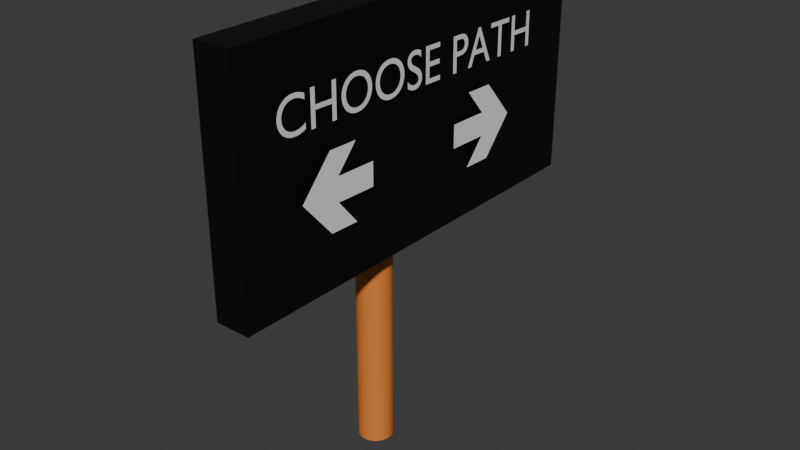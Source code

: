 # Source: choose_path_1.blend  (saved by Blender 4.4.30; exported with 4.5.12 LTS)
import bpy
from mathutils import Matrix  # noqa: F401  (used for matrix-valued properties, if any)

bpy.ops.wm.read_factory_settings(use_empty=True)
scene = bpy.context.scene
scene.name = 'Scene'

# ---- collections
col_collection = bpy.data.collections.new('Collection'); scene.collection.children.link(col_collection)

# ---- materials (node trees are filled in below, after node groups)
mat_material_001 = bpy.data.materials.new('Material.001')
mat_material_002 = bpy.data.materials.new('Material.002')
mat_material_003 = bpy.data.materials.new('Material.003')

# ---- material node trees
mat_material_001.use_nodes = True; mat_material_001.node_tree.nodes.clear()
_N = mat_material_001.node_tree.nodes; _L = mat_material_001.node_tree.links
n0 = _N.new('ShaderNodeBsdfPrincipled'); n0.name = 'Principled BSDF'; n0.location = (10, 300)
n0.inputs[0].default_value = (0.0, 0.0, 0.0, 1.0)
n1 = _N.new('ShaderNodeOutputMaterial'); n1.name = 'Material Output'; n1.location = (300, 300)
_L.new(n0.outputs[0], n1.inputs[0])
n1.is_active_output = True
mat_material_002.use_nodes = True; mat_material_002.node_tree.nodes.clear()
_N = mat_material_002.node_tree.nodes; _L = mat_material_002.node_tree.links
n0 = _N.new('ShaderNodeBsdfPrincipled'); n0.name = 'Principled BSDF'; n0.location = (10, 300)
n0.inputs[0].default_value = (0.8002, 0.2267, 0.03926, 1.0)
n1 = _N.new('ShaderNodeOutputMaterial'); n1.name = 'Material Output'; n1.location = (300, 300)
_L.new(n0.outputs[0], n1.inputs[0])
n1.is_active_output = True
mat_material_003.use_nodes = True; mat_material_003.node_tree.nodes.clear()
_N = mat_material_003.node_tree.nodes; _L = mat_material_003.node_tree.links
n0 = _N.new('ShaderNodeBsdfPrincipled'); n0.name = 'Principled BSDF'; n0.location = (10, 300)
n1 = _N.new('ShaderNodeOutputMaterial'); n1.name = 'Material Output'; n1.location = (300, 300)
_L.new(n0.outputs[0], n1.inputs[0])
n1.is_active_output = True

# ---- world
world_world = bpy.data.worlds.new('World'); scene.world = world_world
world_world.use_nodes = True; world_world.node_tree.nodes.clear()
_N = world_world.node_tree.nodes; _L = world_world.node_tree.links
n0 = _N.new('ShaderNodeOutputWorld'); n0.name = 'World Output'; n0.location = (300, 300)
n1 = _N.new('ShaderNodeBackground'); n1.name = 'Background'; n1.location = (10, 300)
n1.inputs[0].default_value = (0.05088, 0.05088, 0.05088, 1.0)
_L.new(n1.outputs[0], n0.inputs[0])
n0.is_active_output = True
world_world.color = (0.05088, 0.05088, 0.05088)
world_world.sun_shadow_jitter_overblur = 0.0

# ---- meshes
me_cylinder = bpy.data.meshes.new('Cylinder')
me_cylinder.from_pydata([(0.0, 1.0, -10.2), (0.0, 1.0, 10.2), (0.1951, 0.9808, -10.2), (0.1951, 0.9808, 10.2), (0.3827, 0.9239, -10.2), (0.3827, 0.9239, 10.2), (0.5556, 0.8315, -10.2), (0.5556, 0.8315, 10.2), (0.7071, 0.7071, -10.2), (0.7071, 0.7071, 10.2), (0.8315, 0.5556, -10.2), (0.8315, 0.5556, 10.2), (0.9239, 0.3827, -10.2), (0.9239, 0.3827, 10.2), (0.9808, 0.1951, -10.2), (0.9808, 0.1951, 10.2), (1.0, 0.0, -10.2), (1.0, 0.0, 10.2), (0.9808, -0.1951, -10.2), (0.9808, -0.1951, 10.2), (0.9239, -0.3827, -10.2), (0.9239, -0.3827, 10.2), (0.8315, -0.5556, -10.2), (0.8315, -0.5556, 10.2), (0.7071, -0.7071, -10.2), (0.7071, -0.7071, 10.2), (0.5556, -0.8315, -10.2), (0.5556, -0.8315, 10.2), (0.3827, -0.9239, -10.2), (0.3827, -0.9239, 10.2), (0.1951, -0.9808, -10.2), (0.1951, -0.9808, 10.2), (0.0, -1.0, -10.2), (0.0, -1.0, 10.2), (-0.1951, -0.9808, -10.2), (-0.1951, -0.9808, 10.2), (-0.3827, -0.9239, -10.2), (-0.3827, -0.9239, 10.2), (-0.5556, -0.8315, -10.2), (-0.5556, -0.8315, 10.2), (-0.7071, -0.7071, -10.2), (-0.7071, -0.7071, 10.2), (-0.8315, -0.5556, -10.2), (-0.8315, -0.5556, 10.2), (-0.9239, -0.3827, -10.2), (-0.9239, -0.3827, 10.2), (-0.9808, -0.1951, -10.2), (-0.9808, -0.1951, 10.2), (-1.0, 0.0, -10.2), (-1.0, 0.0, 10.2), (-0.9808, 0.1951, -10.2), (-0.9808, 0.1951, 10.2), (-0.9239, 0.3827, -10.2), (-0.9239, 0.3827, 10.2), (-0.8315, 0.5556, -10.2), (-0.8315, 0.5556, 10.2), (-0.7071, 0.7071, -10.2), (-0.7071, 0.7071, 10.2), (-0.5556, 0.8315, -10.2), (-0.5556, 0.8315, 10.2), (-0.3827, 0.9239, -10.2), (-0.3827, 0.9239, 10.2), (-0.1951, 0.9808, -10.2), (-0.1951, 0.9808, 10.2)], [], [(0, 1, 3, 2), (2, 3, 5, 4), (4, 5, 7, 6), (6, 7, 9, 8), (8, 9, 11, 10), (10, 11, 13, 12), (12, 13, 15, 14), (14, 15, 17, 16), (16, 17, 19, 18), (18, 19, 21, 20), (20, 21, 23, 22), (22, 23, 25, 24), (24, 25, 27, 26), (26, 27, 29, 28), (28, 29, 31, 30), (30, 31, 33, 32), (32, 33, 35, 34), (34, 35, 37, 36), (36, 37, 39, 38), (38, 39, 41, 40), (40, 41, 43, 42), (42, 43, 45, 44), (44, 45, 47, 46), (46, 47, 49, 48), (48, 49, 51, 50), (50, 51, 53, 52), (52, 53, 55, 54), (54, 55, 57, 56), (56, 57, 59, 58), (58, 59, 61, 60), (3, 1, 63, 61, 59, 57, 55, 53, 51, 49, 47, 45, 43, 41, 39, 37, 35, 33, 31, 29, 27, 25, 23, 21, 19, 17, 15, 13, 11, 9, 7, 5), (60, 61, 63, 62), (62, 63, 1, 0), (0, 2, 4, 6, 8, 10, 12, 14, 16, 18, 20, 22, 24, 26, 28, 30, 32, 34, 36, 38, 40, 42, 44, 46, 48, 50, 52, 54, 56, 58, 60, 62)])
me_cylinder.polygons.foreach_set('material_index', [1, 1, 1, 1, 1, 1, 1, 1, 1, 1, 1, 1, 1, 1, 1, 1, 1, 1, 1, 1, 1, 1, 1, 1, 1, 1, 1, 1, 1, 1, 1, 1, 1, 1])
_uv = me_cylinder.uv_layers.new(name='UVMap')
_uv.uv.foreach_set('vector', [1.0, 0.5, 1.0, 1.0, 0.9688, 1.0, 0.9688, 0.5, 0.9688, 0.5, 0.9688, 1.0, 0.9375, 1.0, 0.9375, 0.5, 0.9375, 0.5, 0.9375, 1.0, 0.9062, 1.0, 0.9062, 0.5, 0.9062, 0.5, 0.9062, 1.0, 0.875, 1.0, 0.875, 0.5, 0.875, 0.5, 0.875, 1.0, 0.8438, 1.0, 0.8438, 0.5, 0.8438, 0.5, 0.8438, 1.0, 0.8125, 1.0, 0.8125, 0.5, 0.8125, 0.5, 0.8125, 1.0, 0.7812, 1.0, 0.7812, 0.5, 0.7812, 0.5, 0.7812, 1.0, 0.75, 1.0, 0.75, 0.5, 0.75, 0.5, 0.75, 1.0, 0.7188, 1.0, 0.7188, 0.5, 0.7188, 0.5, 0.7188, 1.0, 0.6875, 1.0, 0.6875, 0.5, 0.6875, 0.5, 0.6875, 1.0, 0.6562, 1.0, 0.6562, 0.5, 0.6562, 0.5, 0.6562, 1.0, 0.625, 1.0, 0.625, 0.5, 0.625, 0.5, 0.625, 1.0, 0.5938, 1.0, 0.5938, 0.5, 0.5938, 0.5, 0.5938, 1.0, 0.5625, 1.0, 0.5625, 0.5, 0.5625, 0.5, 0.5625, 1.0, 0.5312, 1.0, 0.5312, 0.5, 0.5312, 0.5, 0.5312, 1.0, 0.5, 1.0, 0.5, 0.5, 0.5, 0.5, 0.5, 1.0, 0.4688, 1.0, 0.4688, 0.5, 0.4688, 0.5, 0.4688, 1.0, 0.4375, 1.0, 0.4375, 0.5, 0.4375, 0.5, 0.4375, 1.0, 0.4062, 1.0, 0.4062, 0.5, 0.4062, 0.5, 0.4062, 1.0, 0.375, 1.0, 0.375, 0.5, 0.375, 0.5, 0.375, 1.0, 0.3438, 1.0, 0.3438, 0.5, 0.3438, 0.5, 0.3438, 1.0, 0.3125, 1.0, 0.3125, 0.5, 0.3125, 0.5, 0.3125, 1.0, 0.2812, 1.0, 0.2812, 0.5, 0.2812, 0.5, 0.2812, 1.0, 0.25, 1.0, 0.25, 0.5, 0.25, 0.5, 0.25, 1.0, 0.2188, 1.0, 0.2188, 0.5, 0.2188, 0.5, 0.2188, 1.0, 0.1875, 1.0, 0.1875, 0.5, 0.1875, 0.5, 0.1875, 1.0, 0.1562, 1.0, 0.1562, 0.5, 0.1562, 0.5, 0.1562, 1.0, 0.125, 1.0, 0.125, 0.5, 0.125, 0.5, 0.125, 1.0, 0.09375, 1.0, 0.09375, 0.5, 0.09375, 0.5, 0.09375, 1.0, 0.0625, 1.0, 0.0625, 0.5, 0.2968, 0.4854, 0.25, 0.49, 0.2032, 0.4854, 0.1582, 0.4717, 0.1167, 0.4496, 0.08029, 0.4197, 0.05045, 0.3833, 0.02827, 0.3418, 0.01461, 0.2968, 0.01, 0.25, 0.01461, 0.2032, 0.02827, 0.1582, 0.05045, 0.1167, 0.08029, 0.08029, 0.1167, 0.05045, 0.1582, 0.02827, 0.2032, 0.01461, 0.25, 0.01, 0.2968, 0.01461, 0.3418, 0.02827, 0.3833, 0.05045, 0.4197, 0.08029, 0.4496, 0.1167, 0.4717, 0.1582, 0.4854, 0.2032, 0.49, 0.25, 0.4854, 0.2968, 0.4717, 0.3418, 0.4496, 0.3833, 0.4197, 0.4197, 0.3833, 0.4496, 0.3418, 0.4717, 0.0625, 0.5, 0.0625, 1.0, 0.03125, 1.0, 0.03125, 0.5, 0.03125, 0.5, 0.03125, 1.0, 0.0, 1.0, 0.0, 0.5, 0.75, 0.49, 0.7968, 0.4854, 0.8418, 0.4717, 0.8833, 0.4496, 0.9197, 0.4197, 0.9496, 0.3833, 0.9717, 0.3418, 0.9854, 0.2968, 0.99, 0.25, 0.9854, 0.2032, 0.9717, 0.1582, 0.9496, 0.1167, 0.9197, 0.08029, 0.8833, 0.05045, 0.8418, 0.02827, 0.7968, 0.01461, 0.75, 0.01, 0.7032, 0.01461, 0.6582, 0.02827, 0.6167, 0.05045, 0.5803, 0.08029, 0.5504, 0.1167, 0.5283, 0.1582, 0.5146, 0.2032, 0.51, 0.25, 0.5146, 0.2968, 0.5283, 0.3418, 0.5504, 0.3833, 0.5803, 0.4197, 0.6167, 0.4496, 0.6582, 0.4717, 0.7032, 0.4854])
me_cylinder.materials.append(mat_material_001)
me_cylinder.materials.append(mat_material_002)
me_cylinder.update()
me_cube_002 = bpy.data.meshes.new('Cube.002')
me_cube_002.from_pydata([(-1.0, -1.0, -1.0), (-1.0, -1.0, 1.0), (-1.0, 1.0, -1.0), (-1.0, 1.0, 1.0), (1.0, -1.0, -1.0), (1.0, -1.0, 1.0), (1.0, 1.0, -1.0), (1.0, 1.0, 1.0)], [], [(0, 1, 3, 2), (2, 3, 7, 6), (6, 7, 5, 4), (4, 5, 1, 0), (2, 6, 4, 0), (7, 3, 1, 5)])
_uv = me_cube_002.uv_layers.new(name='UVMap')
_uv.uv.foreach_set('vector', [0.375, 0.0, 0.625, 0.0, 0.625, 0.25, 0.375, 0.25, 0.375, 0.25, 0.625, 0.25, 0.625, 0.5, 0.375, 0.5, 0.375, 0.5, 0.625, 0.5, 0.625, 0.75, 0.375, 0.75, 0.375, 0.75, 0.625, 0.75, 0.625, 1.0, 0.375, 1.0, 0.125, 0.5, 0.375, 0.5, 0.375, 0.75, 0.125, 0.75, 0.625, 0.5, 0.875, 0.5, 0.875, 0.75, 0.625, 0.75])
me_cube_002.materials.append(mat_material_001)
me_cube_002.update()

# ---- curves / text
txt_text = bpy.data.curves.new('Text', 'FONT')
txt_text.dimensions = '2D'
txt_text.body = 'CHOOSE PATH'
txt_text.materials.append(mat_material_003)
txt_text.offset_x = -3.401
txt_text.offset_y = -0.341
txt_text_001 = bpy.data.curves.new('Text.001', 'FONT')
txt_text_001.dimensions = '2D'
txt_text_001.body = '🢀   🢂'
txt_text_001.offset_x = -1.368
txt_text_001.offset_y = -0.3185

# ---- objects
ob_cylinder = bpy.data.objects.new('Cylinder', me_cylinder)
ob_text = bpy.data.objects.new('Text', txt_text)
ob_text_001 = bpy.data.objects.new('Text.001', txt_text_001)
ob_cube = bpy.data.objects.new('Cube', me_cube_002)

# ---- transforms, parenting, visibility, modifiers, constraints
ob_cylinder.location = (0.0, 0.0, 0.0)
ob_text.location = (2.488, 0.4857, 11.84)
ob_text.rotation_euler = (1.553, 0.0201, 1.57)
ob_text.scale = (2.774, 2.774, 2.774)
ob_text_001.location = (2.486, 1.248, 7.472)
ob_text_001.rotation_euler = (1.553, 0.0201, 1.57)
ob_text_001.scale = (6.654, 6.654, 6.654)
ob_cube.location = (1.211, 1.227, 9.018)
ob_cube.scale = (1.0, 12.2, -6.621)

# ---- collection membership
col_collection.objects.link(ob_cylinder)
col_collection.objects.link(ob_text)
col_collection.objects.link(ob_text_001)
col_collection.objects.link(ob_cube)

# ---- scene / render settings (as saved in the file)
scene.frame_start = 1; scene.frame_end = 250; scene.frame_set(1)
scene.render.engine = 'BLENDER_EEVEE_NEXT'
bpy.context.view_layer.update()

# ---- added for rendering (the .blend has no active camera and no usable light): camera, sun
cam_auto = bpy.data.cameras.new('AutoCamera')
cam_auto.lens = 50.0
cam_auto.sensor_width = 36.0
cam_auto.clip_end = 1000.0
ob_auto_camera = bpy.data.objects.new('AutoCamera', cam_auto)
scene.collection.objects.link(ob_auto_camera)
ob_auto_camera.location = (33.8024, -38.4221, 29.15)
ob_auto_camera.rotation_euler = (1.09748, -7.21219e-08, 0.694738)
scene.camera = ob_auto_camera
light_auto_sun = bpy.data.lights.new('AutoSun', 'SUN')
light_auto_sun.energy = 3.0
light_auto_sun.angle = 0.0523599
ob_auto_sun = bpy.data.objects.new('AutoSun', light_auto_sun)
scene.collection.objects.link(ob_auto_sun)
ob_auto_sun.rotation_euler = (0.872665, 0.174533, 0.523599)
bpy.context.view_layer.update()
